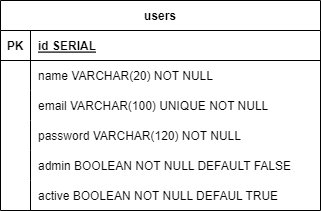

The diagram above was exported from draw.io. Its source (the exported page's mxGraphModel, read from the mxfile embedded in the PNG):
<mxGraphModel dx="1434" dy="739" grid="1" gridSize="10" guides="1" tooltips="1" connect="1" arrows="1" fold="1" page="1" pageScale="1" pageWidth="827" pageHeight="1169" math="0" shadow="0">
  <root>
    <mxCell id="0" />
    <mxCell id="1" parent="0" />
    <mxCell id="DsbqXegceHbfuP09vXKQ-14" value="users" style="shape=table;startSize=30;container=1;collapsible=1;childLayout=tableLayout;fixedRows=1;rowLines=0;fontStyle=1;align=center;resizeLast=1;" vertex="1" parent="1">
      <mxGeometry x="320" y="330" width="320" height="210" as="geometry" />
    </mxCell>
    <mxCell id="DsbqXegceHbfuP09vXKQ-15" value="" style="shape=tableRow;horizontal=0;startSize=0;swimlaneHead=0;swimlaneBody=0;fillColor=none;collapsible=0;dropTarget=0;points=[[0,0.5],[1,0.5]];portConstraint=eastwest;top=0;left=0;right=0;bottom=1;" vertex="1" parent="DsbqXegceHbfuP09vXKQ-14">
      <mxGeometry y="30" width="320" height="30" as="geometry" />
    </mxCell>
    <mxCell id="DsbqXegceHbfuP09vXKQ-16" value="PK" style="shape=partialRectangle;connectable=0;fillColor=none;top=0;left=0;bottom=0;right=0;fontStyle=1;overflow=hidden;" vertex="1" parent="DsbqXegceHbfuP09vXKQ-15">
      <mxGeometry width="30" height="30" as="geometry">
        <mxRectangle width="30" height="30" as="alternateBounds" />
      </mxGeometry>
    </mxCell>
    <mxCell id="DsbqXegceHbfuP09vXKQ-17" value="id SERIAL" style="shape=partialRectangle;connectable=0;fillColor=none;top=0;left=0;bottom=0;right=0;align=left;spacingLeft=6;fontStyle=5;overflow=hidden;" vertex="1" parent="DsbqXegceHbfuP09vXKQ-15">
      <mxGeometry x="30" width="290" height="30" as="geometry">
        <mxRectangle width="290" height="30" as="alternateBounds" />
      </mxGeometry>
    </mxCell>
    <mxCell id="DsbqXegceHbfuP09vXKQ-18" value="" style="shape=tableRow;horizontal=0;startSize=0;swimlaneHead=0;swimlaneBody=0;fillColor=none;collapsible=0;dropTarget=0;points=[[0,0.5],[1,0.5]];portConstraint=eastwest;top=0;left=0;right=0;bottom=0;" vertex="1" parent="DsbqXegceHbfuP09vXKQ-14">
      <mxGeometry y="60" width="320" height="30" as="geometry" />
    </mxCell>
    <mxCell id="DsbqXegceHbfuP09vXKQ-19" value="" style="shape=partialRectangle;connectable=0;fillColor=none;top=0;left=0;bottom=0;right=0;editable=1;overflow=hidden;" vertex="1" parent="DsbqXegceHbfuP09vXKQ-18">
      <mxGeometry width="30" height="30" as="geometry">
        <mxRectangle width="30" height="30" as="alternateBounds" />
      </mxGeometry>
    </mxCell>
    <mxCell id="DsbqXegceHbfuP09vXKQ-20" value="name VARCHAR(20) NOT NULL" style="shape=partialRectangle;connectable=0;fillColor=none;top=0;left=0;bottom=0;right=0;align=left;spacingLeft=6;overflow=hidden;" vertex="1" parent="DsbqXegceHbfuP09vXKQ-18">
      <mxGeometry x="30" width="290" height="30" as="geometry">
        <mxRectangle width="290" height="30" as="alternateBounds" />
      </mxGeometry>
    </mxCell>
    <mxCell id="DsbqXegceHbfuP09vXKQ-21" value="" style="shape=tableRow;horizontal=0;startSize=0;swimlaneHead=0;swimlaneBody=0;fillColor=none;collapsible=0;dropTarget=0;points=[[0,0.5],[1,0.5]];portConstraint=eastwest;top=0;left=0;right=0;bottom=0;" vertex="1" parent="DsbqXegceHbfuP09vXKQ-14">
      <mxGeometry y="90" width="320" height="30" as="geometry" />
    </mxCell>
    <mxCell id="DsbqXegceHbfuP09vXKQ-22" value="" style="shape=partialRectangle;connectable=0;fillColor=none;top=0;left=0;bottom=0;right=0;editable=1;overflow=hidden;" vertex="1" parent="DsbqXegceHbfuP09vXKQ-21">
      <mxGeometry width="30" height="30" as="geometry">
        <mxRectangle width="30" height="30" as="alternateBounds" />
      </mxGeometry>
    </mxCell>
    <mxCell id="DsbqXegceHbfuP09vXKQ-23" value="email VARCHAR(100) UNIQUE NOT NULL" style="shape=partialRectangle;connectable=0;fillColor=none;top=0;left=0;bottom=0;right=0;align=left;spacingLeft=6;overflow=hidden;" vertex="1" parent="DsbqXegceHbfuP09vXKQ-21">
      <mxGeometry x="30" width="290" height="30" as="geometry">
        <mxRectangle width="290" height="30" as="alternateBounds" />
      </mxGeometry>
    </mxCell>
    <mxCell id="DsbqXegceHbfuP09vXKQ-24" value="" style="shape=tableRow;horizontal=0;startSize=0;swimlaneHead=0;swimlaneBody=0;fillColor=none;collapsible=0;dropTarget=0;points=[[0,0.5],[1,0.5]];portConstraint=eastwest;top=0;left=0;right=0;bottom=0;" vertex="1" parent="DsbqXegceHbfuP09vXKQ-14">
      <mxGeometry y="120" width="320" height="30" as="geometry" />
    </mxCell>
    <mxCell id="DsbqXegceHbfuP09vXKQ-25" value="" style="shape=partialRectangle;connectable=0;fillColor=none;top=0;left=0;bottom=0;right=0;editable=1;overflow=hidden;" vertex="1" parent="DsbqXegceHbfuP09vXKQ-24">
      <mxGeometry width="30" height="30" as="geometry">
        <mxRectangle width="30" height="30" as="alternateBounds" />
      </mxGeometry>
    </mxCell>
    <mxCell id="DsbqXegceHbfuP09vXKQ-26" value="password VARCHAR(120) NOT NULL" style="shape=partialRectangle;connectable=0;fillColor=none;top=0;left=0;bottom=0;right=0;align=left;spacingLeft=6;overflow=hidden;" vertex="1" parent="DsbqXegceHbfuP09vXKQ-24">
      <mxGeometry x="30" width="290" height="30" as="geometry">
        <mxRectangle width="290" height="30" as="alternateBounds" />
      </mxGeometry>
    </mxCell>
    <mxCell id="DsbqXegceHbfuP09vXKQ-28" value="" style="shape=tableRow;horizontal=0;startSize=0;swimlaneHead=0;swimlaneBody=0;fillColor=none;collapsible=0;dropTarget=0;points=[[0,0.5],[1,0.5]];portConstraint=eastwest;top=0;left=0;right=0;bottom=0;" vertex="1" parent="DsbqXegceHbfuP09vXKQ-14">
      <mxGeometry y="150" width="320" height="30" as="geometry" />
    </mxCell>
    <mxCell id="DsbqXegceHbfuP09vXKQ-29" value="" style="shape=partialRectangle;connectable=0;fillColor=none;top=0;left=0;bottom=0;right=0;editable=1;overflow=hidden;" vertex="1" parent="DsbqXegceHbfuP09vXKQ-28">
      <mxGeometry width="30" height="30" as="geometry">
        <mxRectangle width="30" height="30" as="alternateBounds" />
      </mxGeometry>
    </mxCell>
    <mxCell id="DsbqXegceHbfuP09vXKQ-30" value="admin BOOLEAN NOT NULL DEFAULT FALSE" style="shape=partialRectangle;connectable=0;fillColor=none;top=0;left=0;bottom=0;right=0;align=left;spacingLeft=6;overflow=hidden;" vertex="1" parent="DsbqXegceHbfuP09vXKQ-28">
      <mxGeometry x="30" width="290" height="30" as="geometry">
        <mxRectangle width="290" height="30" as="alternateBounds" />
      </mxGeometry>
    </mxCell>
    <mxCell id="DsbqXegceHbfuP09vXKQ-31" value="" style="shape=tableRow;horizontal=0;startSize=0;swimlaneHead=0;swimlaneBody=0;fillColor=none;collapsible=0;dropTarget=0;points=[[0,0.5],[1,0.5]];portConstraint=eastwest;top=0;left=0;right=0;bottom=0;" vertex="1" parent="DsbqXegceHbfuP09vXKQ-14">
      <mxGeometry y="180" width="320" height="30" as="geometry" />
    </mxCell>
    <mxCell id="DsbqXegceHbfuP09vXKQ-32" value="" style="shape=partialRectangle;connectable=0;fillColor=none;top=0;left=0;bottom=0;right=0;editable=1;overflow=hidden;" vertex="1" parent="DsbqXegceHbfuP09vXKQ-31">
      <mxGeometry width="30" height="30" as="geometry">
        <mxRectangle width="30" height="30" as="alternateBounds" />
      </mxGeometry>
    </mxCell>
    <mxCell id="DsbqXegceHbfuP09vXKQ-33" value="active BOOLEAN NOT NULL DEFAUL TRUE" style="shape=partialRectangle;connectable=0;fillColor=none;top=0;left=0;bottom=0;right=0;align=left;spacingLeft=6;overflow=hidden;" vertex="1" parent="DsbqXegceHbfuP09vXKQ-31">
      <mxGeometry x="30" width="290" height="30" as="geometry">
        <mxRectangle width="290" height="30" as="alternateBounds" />
      </mxGeometry>
    </mxCell>
  </root>
</mxGraphModel>